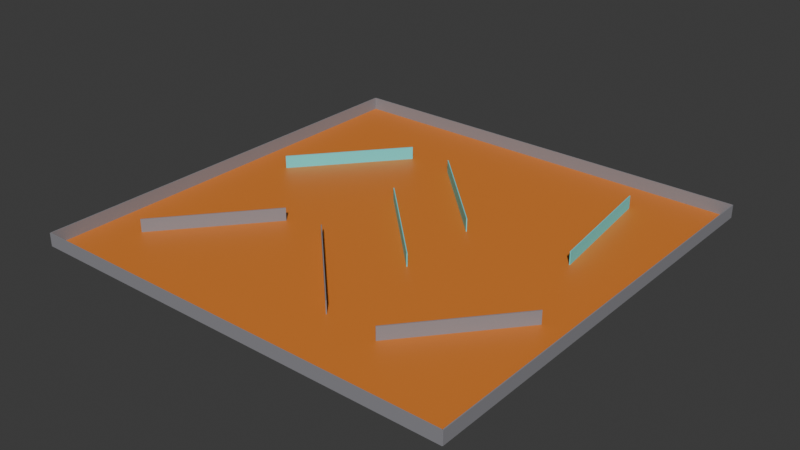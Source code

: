 # Source: obstacleroom-100x100m.blend  (saved by Blender 4.2.67; exported with 4.5.12 LTS)
import bpy
from mathutils import Matrix  # noqa: F401  (used for matrix-valued properties, if any)

bpy.ops.wm.read_factory_settings(use_empty=True)
scene = bpy.context.scene
scene.name = 'Scene'

# ---- collections
col_collection = bpy.data.collections.new('Collection'); scene.collection.children.link(col_collection)

# ---- materials (node trees are filled in below, after node groups)
mat_very_dry_ground = bpy.data.materials.new('very_dry_ground')
mat_concrete = bpy.data.materials.new('concrete')
mat_glass = bpy.data.materials.new('glass')

# ---- material node trees
mat_very_dry_ground.use_nodes = True; mat_very_dry_ground.node_tree.nodes.clear()
_N = mat_very_dry_ground.node_tree.nodes; _L = mat_very_dry_ground.node_tree.links
n0 = _N.new('ShaderNodeBsdfPrincipled'); n0.name = 'Principled BSDF'; n0.location = (10, 300)
n0.inputs[0].default_value = (0.7724, 0.2235, 0.03264, 1.0)
n1 = _N.new('ShaderNodeOutputMaterial'); n1.name = 'Material Output'; n1.location = (300, 300)
_L.new(n0.outputs[0], n1.inputs[0])
n1.is_active_output = True
mat_concrete.use_nodes = True; mat_concrete.node_tree.nodes.clear()
_N = mat_concrete.node_tree.nodes; _L = mat_concrete.node_tree.links
n0 = _N.new('ShaderNodeBsdfPrincipled'); n0.name = 'Principled BSDF'; n0.location = (10, 300)
n0.inputs[0].default_value = (0.2768, 0.2725, 0.2952, 1.0)
n1 = _N.new('ShaderNodeOutputMaterial'); n1.name = 'Material Output'; n1.location = (300, 300)
_L.new(n0.outputs[0], n1.inputs[0])
n1.is_active_output = True
mat_glass.use_nodes = True; mat_glass.node_tree.nodes.clear()
_N = mat_glass.node_tree.nodes; _L = mat_glass.node_tree.links
n0 = _N.new('ShaderNodeBsdfPrincipled'); n0.name = 'Principled BSDF'; n0.location = (10, 300)
n0.inputs[0].default_value = (0.1341, 0.8001, 0.8001, 1.0)
n1 = _N.new('ShaderNodeOutputMaterial'); n1.name = 'Material Output'; n1.location = (300, 300)
_L.new(n0.outputs[0], n1.inputs[0])
n1.is_active_output = True

# ---- world
world_world = bpy.data.worlds.new('World'); scene.world = world_world
world_world.use_nodes = True; world_world.node_tree.nodes.clear()
_N = world_world.node_tree.nodes; _L = world_world.node_tree.links
n0 = _N.new('ShaderNodeOutputWorld'); n0.name = 'World Output'; n0.location = (300, 300)
n1 = _N.new('ShaderNodeBackground'); n1.name = 'Background'; n1.location = (10, 300)
n1.inputs[0].default_value = (0.05088, 0.05088, 0.05088, 1.0)
_L.new(n1.outputs[0], n0.inputs[0])
n0.is_active_output = True
world_world.color = (0.05088, 0.05088, 0.05088)
world_world.sun_shadow_jitter_overblur = 0.0

# ---- meshes
me_plane = bpy.data.meshes.new('Plane')
me_plane.from_pydata([(-1.0, -1.0, 0.0), (1.0, -1.0, 0.0), (-1.0, 1.0, 0.0), (1.0, 1.0, 0.0)], [], [(0, 1, 3, 2)])
_uv = me_plane.uv_layers.new(name='UVMap')
_uv.uv.foreach_set('vector', [0.0, 0.0, 1.0, 0.0, 1.0, 1.0, 0.0, 1.0])
me_plane.materials.append(mat_very_dry_ground)
me_plane.update()
me_cube_002 = bpy.data.meshes.new('Cube.002')
me_cube_002.from_pydata([(-1.0, -1.0, -1.0), (-1.0, -1.0, 1.0), (-1.0, 1.0, -1.0), (-1.0, 1.0, 1.0), (1.0, -1.0, -1.0), (1.0, -1.0, 1.0), (1.0, 1.0, -1.0), (1.0, 1.0, 1.0)], [], [(0, 1, 3, 2), (2, 3, 7, 6), (6, 7, 5, 4), (4, 5, 1, 0), (2, 6, 4, 0), (7, 3, 1, 5)])
_uv = me_cube_002.uv_layers.new(name='UVMap')
_uv.uv.foreach_set('vector', [0.375, 0.0, 0.625, 0.0, 0.625, 0.25, 0.375, 0.25, 0.375, 0.25, 0.625, 0.25, 0.625, 0.5, 0.375, 0.5, 0.375, 0.5, 0.625, 0.5, 0.625, 0.75, 0.375, 0.75, 0.375, 0.75, 0.625, 0.75, 0.625, 1.0, 0.375, 1.0, 0.125, 0.5, 0.375, 0.5, 0.375, 0.75, 0.125, 0.75, 0.625, 0.5, 0.875, 0.5, 0.875, 0.75, 0.625, 0.75])
me_cube_002.materials.append(mat_concrete)
me_cube_002.update()
me_cube_003 = bpy.data.meshes.new('Cube.003')
me_cube_003.from_pydata([(-1.0, -1.0, -1.0), (-1.0, -1.0, 1.0), (-1.0, 1.0, -1.0), (-1.0, 1.0, 1.0), (1.0, -1.0, -1.0), (1.0, -1.0, 1.0), (1.0, 1.0, -1.0), (1.0, 1.0, 1.0)], [], [(0, 1, 3, 2), (2, 3, 7, 6), (6, 7, 5, 4), (4, 5, 1, 0), (2, 6, 4, 0), (7, 3, 1, 5)])
_uv = me_cube_003.uv_layers.new(name='UVMap')
_uv.uv.foreach_set('vector', [0.375, 0.0, 0.625, 0.0, 0.625, 0.25, 0.375, 0.25, 0.375, 0.25, 0.625, 0.25, 0.625, 0.5, 0.375, 0.5, 0.375, 0.5, 0.625, 0.5, 0.625, 0.75, 0.375, 0.75, 0.375, 0.75, 0.625, 0.75, 0.625, 1.0, 0.375, 1.0, 0.125, 0.5, 0.375, 0.5, 0.375, 0.75, 0.125, 0.75, 0.625, 0.5, 0.875, 0.5, 0.875, 0.75, 0.625, 0.75])
me_cube_003.materials.append(mat_concrete)
me_cube_003.update()
me_cube_004 = bpy.data.meshes.new('Cube.004')
me_cube_004.from_pydata([(-1.0, -1.0, -1.0), (-1.0, -1.0, 1.0), (-1.0, 1.0, -1.0), (-1.0, 1.0, 1.0), (1.0, -1.0, -1.0), (1.0, -1.0, 1.0), (1.0, 1.0, -1.0), (1.0, 1.0, 1.0)], [], [(0, 1, 3, 2), (2, 3, 7, 6), (6, 7, 5, 4), (4, 5, 1, 0), (2, 6, 4, 0), (7, 3, 1, 5)])
_uv = me_cube_004.uv_layers.new(name='UVMap')
_uv.uv.foreach_set('vector', [0.375, 0.0, 0.625, 0.0, 0.625, 0.25, 0.375, 0.25, 0.375, 0.25, 0.625, 0.25, 0.625, 0.5, 0.375, 0.5, 0.375, 0.5, 0.625, 0.5, 0.625, 0.75, 0.375, 0.75, 0.375, 0.75, 0.625, 0.75, 0.625, 1.0, 0.375, 1.0, 0.125, 0.5, 0.375, 0.5, 0.375, 0.75, 0.125, 0.75, 0.625, 0.5, 0.875, 0.5, 0.875, 0.75, 0.625, 0.75])
me_cube_004.materials.append(mat_concrete)
me_cube_004.update()
me_cube_005 = bpy.data.meshes.new('Cube.005')
me_cube_005.from_pydata([(-1.0, -1.0, -1.0), (-1.0, -1.0, 1.0), (-1.0, 1.0, -1.0), (-1.0, 1.0, 1.0), (1.0, -1.0, -1.0), (1.0, -1.0, 1.0), (1.0, 1.0, -1.0), (1.0, 1.0, 1.0)], [], [(0, 1, 3, 2), (2, 3, 7, 6), (6, 7, 5, 4), (4, 5, 1, 0), (2, 6, 4, 0), (7, 3, 1, 5)])
_uv = me_cube_005.uv_layers.new(name='UVMap')
_uv.uv.foreach_set('vector', [0.375, 0.0, 0.625, 0.0, 0.625, 0.25, 0.375, 0.25, 0.375, 0.25, 0.625, 0.25, 0.625, 0.5, 0.375, 0.5, 0.375, 0.5, 0.625, 0.5, 0.625, 0.75, 0.375, 0.75, 0.375, 0.75, 0.625, 0.75, 0.625, 1.0, 0.375, 1.0, 0.125, 0.5, 0.375, 0.5, 0.375, 0.75, 0.125, 0.75, 0.625, 0.5, 0.875, 0.5, 0.875, 0.75, 0.625, 0.75])
me_cube_005.materials.append(mat_concrete)
me_cube_005.update()
me_cube_006 = bpy.data.meshes.new('Cube.006')
me_cube_006.from_pydata([(-1.0, -1.0, -1.0), (-1.0, -1.0, 1.0), (-1.0, 1.0, -1.0), (-1.0, 1.0, 1.0), (1.0, -1.0, -1.0), (1.0, -1.0, 1.0), (1.0, 1.0, -1.0), (1.0, 1.0, 1.0)], [], [(0, 1, 3, 2), (2, 3, 7, 6), (6, 7, 5, 4), (4, 5, 1, 0), (2, 6, 4, 0), (7, 3, 1, 5)])
_uv = me_cube_006.uv_layers.new(name='UVMap')
_uv.uv.foreach_set('vector', [0.375, 0.0, 0.625, 0.0, 0.625, 0.25, 0.375, 0.25, 0.375, 0.25, 0.625, 0.25, 0.625, 0.5, 0.375, 0.5, 0.375, 0.5, 0.625, 0.5, 0.625, 0.75, 0.375, 0.75, 0.375, 0.75, 0.625, 0.75, 0.625, 1.0, 0.375, 1.0, 0.125, 0.5, 0.375, 0.5, 0.375, 0.75, 0.125, 0.75, 0.625, 0.5, 0.875, 0.5, 0.875, 0.75, 0.625, 0.75])
me_cube_006.materials.append(mat_glass)
me_cube_006.update()
me_cube_007 = bpy.data.meshes.new('Cube.007')
me_cube_007.from_pydata([(-1.0, -1.0, -1.0), (-1.0, -1.0, 1.0), (-1.0, 1.0, -1.0), (-1.0, 1.0, 1.0), (1.0, -1.0, -1.0), (1.0, -1.0, 1.0), (1.0, 1.0, -1.0), (1.0, 1.0, 1.0)], [], [(0, 1, 3, 2), (2, 3, 7, 6), (6, 7, 5, 4), (4, 5, 1, 0), (2, 6, 4, 0), (7, 3, 1, 5)])
_uv = me_cube_007.uv_layers.new(name='UVMap')
_uv.uv.foreach_set('vector', [0.375, 0.0, 0.625, 0.0, 0.625, 0.25, 0.375, 0.25, 0.375, 0.25, 0.625, 0.25, 0.625, 0.5, 0.375, 0.5, 0.375, 0.5, 0.625, 0.5, 0.625, 0.75, 0.375, 0.75, 0.375, 0.75, 0.625, 0.75, 0.625, 1.0, 0.375, 1.0, 0.125, 0.5, 0.375, 0.5, 0.375, 0.75, 0.125, 0.75, 0.625, 0.5, 0.875, 0.5, 0.875, 0.75, 0.625, 0.75])
me_cube_007.materials.append(mat_glass)
me_cube_007.update()
me_cube_008 = bpy.data.meshes.new('Cube.008')
me_cube_008.from_pydata([(-1.0, -1.0, -1.0), (-1.0, -1.0, 1.0), (-1.0, 1.0, -1.0), (-1.0, 1.0, 1.0), (1.0, -1.0, -1.0), (1.0, -1.0, 1.0), (1.0, 1.0, -1.0), (1.0, 1.0, 1.0)], [], [(0, 1, 3, 2), (2, 3, 7, 6), (6, 7, 5, 4), (4, 5, 1, 0), (2, 6, 4, 0), (7, 3, 1, 5)])
_uv = me_cube_008.uv_layers.new(name='UVMap')
_uv.uv.foreach_set('vector', [0.375, 0.0, 0.625, 0.0, 0.625, 0.25, 0.375, 0.25, 0.375, 0.25, 0.625, 0.25, 0.625, 0.5, 0.375, 0.5, 0.375, 0.5, 0.625, 0.5, 0.625, 0.75, 0.375, 0.75, 0.375, 0.75, 0.625, 0.75, 0.625, 1.0, 0.375, 1.0, 0.125, 0.5, 0.375, 0.5, 0.375, 0.75, 0.125, 0.75, 0.625, 0.5, 0.875, 0.5, 0.875, 0.75, 0.625, 0.75])
me_cube_008.materials.append(mat_concrete)
me_cube_008.update()
me_cube_009 = bpy.data.meshes.new('Cube.009')
me_cube_009.from_pydata([(-1.0, -1.0, -1.0), (-1.0, -1.0, 1.0), (-1.0, 1.0, -1.0), (-1.0, 1.0, 1.0), (1.0, -1.0, -1.0), (1.0, -1.0, 1.0), (1.0, 1.0, -1.0), (1.0, 1.0, 1.0)], [], [(0, 1, 3, 2), (2, 3, 7, 6), (6, 7, 5, 4), (4, 5, 1, 0), (2, 6, 4, 0), (7, 3, 1, 5)])
_uv = me_cube_009.uv_layers.new(name='UVMap')
_uv.uv.foreach_set('vector', [0.375, 0.0, 0.625, 0.0, 0.625, 0.25, 0.375, 0.25, 0.375, 0.25, 0.625, 0.25, 0.625, 0.5, 0.375, 0.5, 0.375, 0.5, 0.625, 0.5, 0.625, 0.75, 0.375, 0.75, 0.375, 0.75, 0.625, 0.75, 0.625, 1.0, 0.375, 1.0, 0.125, 0.5, 0.375, 0.5, 0.375, 0.75, 0.125, 0.75, 0.625, 0.5, 0.875, 0.5, 0.875, 0.75, 0.625, 0.75])
me_cube_009.materials.append(mat_concrete)
me_cube_009.update()
me_cube_010 = bpy.data.meshes.new('Cube.010')
me_cube_010.from_pydata([(-1.0, -1.0, -1.0), (-1.0, -1.0, 1.0), (-1.0, 1.0, -1.0), (-1.0, 1.0, 1.0), (1.0, -1.0, -1.0), (1.0, -1.0, 1.0), (1.0, 1.0, -1.0), (1.0, 1.0, 1.0)], [], [(0, 1, 3, 2), (2, 3, 7, 6), (6, 7, 5, 4), (4, 5, 1, 0), (2, 6, 4, 0), (7, 3, 1, 5)])
_uv = me_cube_010.uv_layers.new(name='UVMap')
_uv.uv.foreach_set('vector', [0.375, 0.0, 0.625, 0.0, 0.625, 0.25, 0.375, 0.25, 0.375, 0.25, 0.625, 0.25, 0.625, 0.5, 0.375, 0.5, 0.375, 0.5, 0.625, 0.5, 0.625, 0.75, 0.375, 0.75, 0.375, 0.75, 0.625, 0.75, 0.625, 1.0, 0.375, 1.0, 0.125, 0.5, 0.375, 0.5, 0.375, 0.75, 0.125, 0.75, 0.625, 0.5, 0.875, 0.5, 0.875, 0.75, 0.625, 0.75])
me_cube_010.materials.append(mat_glass)
me_cube_010.update()
me_cube_011 = bpy.data.meshes.new('Cube.011')
me_cube_011.from_pydata([(-1.0, -1.0, -1.0), (-1.0, -1.0, 1.0), (-1.0, 1.0, -1.0), (-1.0, 1.0, 1.0), (1.0, -1.0, -1.0), (1.0, -1.0, 1.0), (1.0, 1.0, -1.0), (1.0, 1.0, 1.0)], [], [(0, 1, 3, 2), (2, 3, 7, 6), (6, 7, 5, 4), (4, 5, 1, 0), (2, 6, 4, 0), (7, 3, 1, 5)])
_uv = me_cube_011.uv_layers.new(name='UVMap')
_uv.uv.foreach_set('vector', [0.375, 0.0, 0.625, 0.0, 0.625, 0.25, 0.375, 0.25, 0.375, 0.25, 0.625, 0.25, 0.625, 0.5, 0.375, 0.5, 0.375, 0.5, 0.625, 0.5, 0.625, 0.75, 0.375, 0.75, 0.375, 0.75, 0.625, 0.75, 0.625, 1.0, 0.375, 1.0, 0.125, 0.5, 0.375, 0.5, 0.375, 0.75, 0.125, 0.75, 0.625, 0.5, 0.875, 0.5, 0.875, 0.75, 0.625, 0.75])
me_cube_011.materials.append(mat_concrete)
me_cube_011.update()
me_cube_012 = bpy.data.meshes.new('Cube.012')
me_cube_012.from_pydata([(-1.0, -1.0, -1.0), (-1.0, -1.0, 1.0), (-1.0, 1.0, -1.0), (-1.0, 1.0, 1.0), (1.0, -1.0, -1.0), (1.0, -1.0, 1.0), (1.0, 1.0, -1.0), (1.0, 1.0, 1.0)], [], [(0, 1, 3, 2), (2, 3, 7, 6), (6, 7, 5, 4), (4, 5, 1, 0), (2, 6, 4, 0), (7, 3, 1, 5)])
_uv = me_cube_012.uv_layers.new(name='UVMap')
_uv.uv.foreach_set('vector', [0.375, 0.0, 0.625, 0.0, 0.625, 0.25, 0.375, 0.25, 0.375, 0.25, 0.625, 0.25, 0.625, 0.5, 0.375, 0.5, 0.375, 0.5, 0.625, 0.5, 0.625, 0.75, 0.375, 0.75, 0.375, 0.75, 0.625, 0.75, 0.625, 1.0, 0.375, 1.0, 0.125, 0.5, 0.375, 0.5, 0.375, 0.75, 0.125, 0.75, 0.625, 0.5, 0.875, 0.5, 0.875, 0.75, 0.625, 0.75])
me_cube_012.materials.append(mat_glass)
me_cube_012.update()

# ---- objects
ob_floor = bpy.data.objects.new('Floor', me_plane)
ob_wall_1 = bpy.data.objects.new('Wall 1', me_cube_002)
ob_wall_4 = bpy.data.objects.new('Wall 4', me_cube_003)
ob_wall_2 = bpy.data.objects.new('Wall 2', me_cube_004)
ob_wall_3 = bpy.data.objects.new('Wall 3', me_cube_005)
ob_obstacle_1 = bpy.data.objects.new('Obstacle 1', me_cube_006)
ob_obstacle_3 = bpy.data.objects.new('Obstacle 3', me_cube_007)
ob_obstacle_2 = bpy.data.objects.new('Obstacle 2', me_cube_008)
ob_obstacle_4 = bpy.data.objects.new('Obstacle 4', me_cube_009)
ob_obstacle_5 = bpy.data.objects.new('Obstacle 5', me_cube_010)
ob_obstacle_6 = bpy.data.objects.new('Obstacle 6', me_cube_011)
ob_obstacle_7 = bpy.data.objects.new('Obstacle 7', me_cube_012)

# ---- transforms, parenting, visibility, modifiers, constraints
ob_floor.location = (0.0, 0.0, 0.0)
ob_floor.scale = (50.0, 50.0, 0.0)
ob_wall_1.location = (0.0, -50.0, 1.5)
ob_wall_1.rotation_euler = (0.0, 0.0, 1.571)
ob_wall_1.scale = (0.1, 50.0, 1.5)
ob_wall_4.location = (50.0, 0.0, 1.5)
ob_wall_4.scale = (0.1, 50.0, 1.5)
ob_wall_2.location = (-50.0, 0.0, 1.5)
ob_wall_2.scale = (0.1, 50.0, 1.5)
ob_wall_3.location = (0.0, 50.0, 1.5)
ob_wall_3.rotation_euler = (0.0, 0.0, 1.571)
ob_wall_3.scale = (0.1, 50.0, 1.5)
ob_obstacle_1.location = (0.0, 0.0, 1.5)
ob_obstacle_1.rotation_euler = (0.0, 0.0, 0.7854)
ob_obstacle_1.scale = (0.1, 15.0, 1.5)
ob_obstacle_3.location = (0.0, 19.4, 1.5)
ob_obstacle_3.rotation_euler = (0.0, 0.0, 0.7854)
ob_obstacle_3.scale = (0.1, 15.0, 1.5)
ob_obstacle_2.location = (0.0, -23.0, 1.5)
ob_obstacle_2.rotation_euler = (0.0, 0.0, 0.7854)
ob_obstacle_2.scale = (0.1, 15.0, 1.5)
ob_obstacle_4.location = (32.87, -23.0, 1.5)
ob_obstacle_4.rotation_euler = (0.0, 0.0, -0.6981)
ob_obstacle_4.scale = (0.1, 15.0, 1.5)
ob_obstacle_5.location = (32.87, 25.2, 1.5)
ob_obstacle_5.rotation_euler = (0.0, 0.0, 3.264)
ob_obstacle_5.scale = (0.1, 15.0, 1.5)
ob_obstacle_6.location = (-31.37, -23.0, 1.5)
ob_obstacle_6.rotation_euler = (0.0, 0.0, -0.6981)
ob_obstacle_6.scale = (0.1, 15.0, 1.5)
ob_obstacle_7.location = (-31.37, 19.25, 1.5)
ob_obstacle_7.rotation_euler = (0.0, 0.0, -0.6981)
ob_obstacle_7.scale = (0.1, 15.0, 1.5)

# ---- collection membership
col_collection.objects.link(ob_floor)
col_collection.objects.link(ob_wall_1)
col_collection.objects.link(ob_wall_4)
col_collection.objects.link(ob_wall_2)
col_collection.objects.link(ob_wall_3)
col_collection.objects.link(ob_obstacle_1)
col_collection.objects.link(ob_obstacle_3)
col_collection.objects.link(ob_obstacle_2)
col_collection.objects.link(ob_obstacle_4)
col_collection.objects.link(ob_obstacle_5)
col_collection.objects.link(ob_obstacle_6)
col_collection.objects.link(ob_obstacle_7)

# ---- scene / render settings (as saved in the file)
scene.frame_start = 1; scene.frame_end = 250; scene.frame_set(1)
scene.render.engine = 'BLENDER_EEVEE_NEXT'
bpy.context.view_layer.update()

# ---- added for rendering (the .blend has no active camera and no usable light): camera, sun
cam_auto = bpy.data.cameras.new('AutoCamera')
cam_auto.lens = 50.0
cam_auto.sensor_width = 36.0
cam_auto.clip_end = 2301.46
ob_auto_camera = bpy.data.objects.new('AutoCamera', cam_auto)
scene.collection.objects.link(ob_auto_camera)
ob_auto_camera.location = (131.138, -157.365, 106.41)
ob_auto_camera.rotation_euler = (1.09748, -7.21219e-08, 0.694738)
scene.camera = ob_auto_camera
light_auto_sun = bpy.data.lights.new('AutoSun', 'SUN')
light_auto_sun.energy = 3.0
light_auto_sun.angle = 0.0523599
ob_auto_sun = bpy.data.objects.new('AutoSun', light_auto_sun)
scene.collection.objects.link(ob_auto_sun)
ob_auto_sun.rotation_euler = (0.872665, 0.174533, 0.523599)
bpy.context.view_layer.update()
